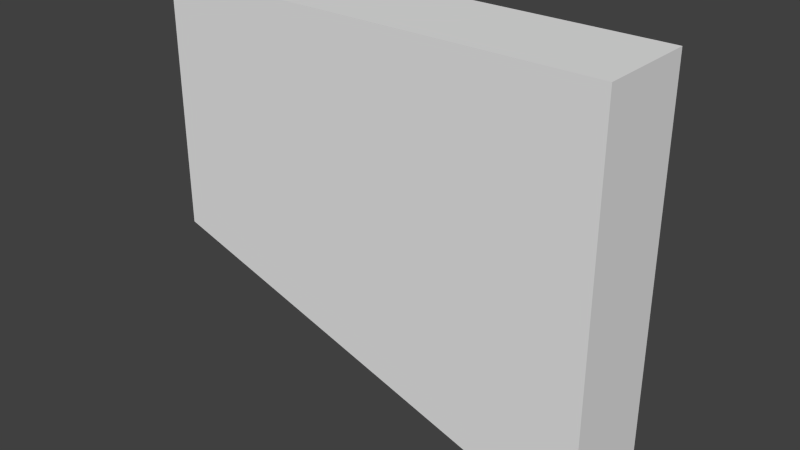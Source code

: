 # Source: BodenstueckVerzweigung1-2.blend  (saved by Blender 2.72.3; exported with 4.5.12 LTS)
import bpy
from mathutils import Matrix  # noqa: F401  (used for matrix-valued properties, if any)

bpy.ops.wm.read_factory_settings(use_empty=True)
scene = bpy.context.scene
scene.name = 'Scene'

# ---- collections
col_collection_1 = bpy.data.collections.new('Collection 1'); scene.collection.children.link(col_collection_1)

# ---- materials (node trees are filled in below, after node groups)
mat_bodenst_ckverzweigung1 = bpy.data.materials.new('BodenstückVerzweigung1')
mat_bodenst_ckverzweigung1.alpha_threshold = 0.0
mat_bodenst_ckverzweigung1.use_transparent_shadow = False
mat_bodenst_ckverzweigung1.roughness = 0.5
mat_bodenst_ckverzweigung1.line_color = (0.0, 0.0, 0.0, 1.0)

# ---- material node trees

# ---- world
world_world = bpy.data.worlds.new('World'); scene.world = world_world
world_world.color = (0.05088, 0.05088, 0.05088)
world_world.use_sun_shadow = False
world_world.sun_shadow_jitter_overblur = 0.0
world_world.cycles.sampling_method = 'MANUAL'
world_world.cycles.sample_map_resolution = 256

# ---- meshes
me_cube_001 = bpy.data.meshes.new('Cube.001')
me_cube_001.from_pydata([(-4.5, -1.0, -1.75), (-4.5, 1.0, -1.75), (4.5, 1.0, -4.75), (4.5, -1.0, -4.75), (-4.5, -1.0, 3.25), (-4.5, 1.0, 3.25), (4.5, 1.0, 3.25), (4.5, -1.0, 3.25)], [], [(4, 5, 1, 0), (5, 6, 2, 1), (6, 7, 3, 2), (7, 4, 0, 3), (0, 1, 2, 3), (7, 6, 5, 4)])
_uv = me_cube_001.uv_layers.new(name='UVMap')
_uv.uv.foreach_set('vector', [0.7225, 0.6226, 0.7718, 0.6226, 0.7718, 0.4993, 0.7225, 0.4993, 0.1519, 0.6422, 0.3757, 0.6422, 0.3757, 0.4432, 0.1519, 0.5178, 0.7705, 0.6224, 0.7224, 0.6224, 0.7231, 0.4437, 0.7712, 0.4437, 0.3757, 0.6422, 0.1519, 0.6422, 0.1519, 0.5178, 0.3757, 0.4432, 0.1622, 0.7116, 0.1622, 0.7609, 0.3841, 0.7609, 0.3841, 0.7116, 0.9577, 0.7996, 0.9577, 0.8522, 0.7211, 0.8522, 0.7211, 0.7996])
me_cube_001.materials.append(mat_bodenst_ckverzweigung1)
me_cube_001.use_remesh_preserve_volume = False
me_cube_001.use_remesh_preserve_attributes = False
me_cube_001.use_mirror_vertex_groups = False
me_cube_001.update()

# ---- objects
ob_cube_001 = bpy.data.objects.new('Cube.001', me_cube_001)

# ---- transforms, parenting, visibility, modifiers, constraints
ob_cube_001.location = (-8.5, 0.0, 5.75)
ob_cube_001.lock_rotations_4d = False
ob_cube_001.empty_display_type = 'ARROWS'
ob_cube_001.lineart.crease_threshold = 0.0

# ---- collection membership
col_collection_1.objects.link(ob_cube_001)

# ---- scene / render settings (as saved in the file)
scene.frame_start = 1; scene.frame_end = 250; scene.frame_set(1)
scene.render.engine = 'BLENDER_EEVEE_NEXT'
scene.render.resolution_percentage = 50
scene.render.dither_intensity = 0.0
scene.cycles.use_denoising = False
scene.cycles.samples = 10
scene.cycles.sampling_pattern = 'TABULATED_SOBOL'
scene.cycles.light_sampling_threshold = 0.0
scene.cycles.use_adaptive_sampling = False
scene.cycles.use_light_tree = False
scene.cycles.blur_glossy = 0.0
scene.cycles.pixel_filter_type = 'GAUSSIAN'
scene.cycles.sample_clamp_indirect = 0.0
scene.view_settings.view_transform = 'Standard'
bpy.context.view_layer.update()

# ---- added for rendering (the .blend has no active camera and no usable light): camera, sun
cam_auto = bpy.data.cameras.new('AutoCamera')
cam_auto.lens = 50.0
cam_auto.sensor_width = 36.0
cam_auto.clip_end = 1000.0
ob_auto_camera = bpy.data.objects.new('AutoCamera', cam_auto)
scene.collection.objects.link(ob_auto_camera)
ob_auto_camera.location = (2.79381, -13.5526, 14.035)
ob_auto_camera.rotation_euler = (1.09748, -7.21219e-08, 0.694738)
scene.camera = ob_auto_camera
light_auto_sun = bpy.data.lights.new('AutoSun', 'SUN')
light_auto_sun.energy = 3.0
light_auto_sun.angle = 0.0523599
ob_auto_sun = bpy.data.objects.new('AutoSun', light_auto_sun)
scene.collection.objects.link(ob_auto_sun)
ob_auto_sun.rotation_euler = (0.872665, 0.174533, 0.523599)
bpy.context.view_layer.update()
